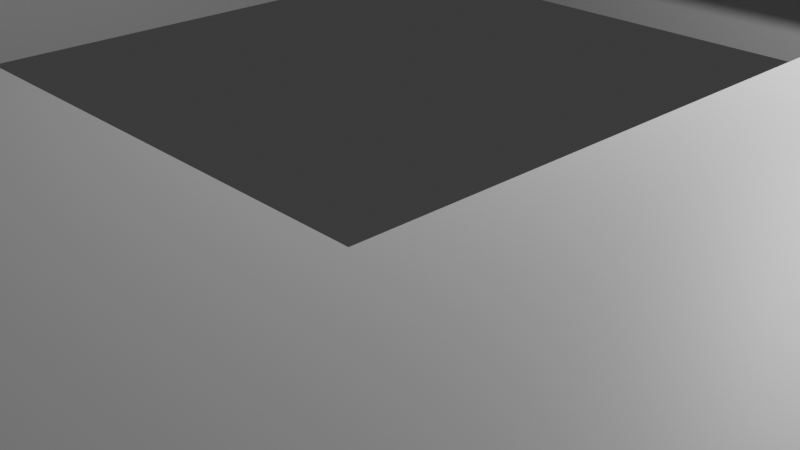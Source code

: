 # Source: l1.blend  (saved by Blender 5.0.118; exported with 4.5.12 LTS)
import bpy
from mathutils import Matrix  # noqa: F401  (used for matrix-valued properties, if any)

bpy.ops.wm.read_factory_settings(use_empty=True)
scene = bpy.context.scene
scene.name = 'Scene'

# ---- collections
col_collection = bpy.data.collections.new('Collection'); scene.collection.children.link(col_collection)
col_export = bpy.data.collections.new('Export'); scene.collection.children.link(col_export)

# ---- materials (node trees are filled in below, after node groups)
mat_walls = bpy.data.materials.new('Walls')
mat_walls.alpha_threshold = 0.0
mat_walls.use_backface_culling_lightprobe_volume = False
mat_walls.roughness = 0.5
mat_walls.line_color = (0.0, 0.0, 0.0, 1.0)
mat_floor = bpy.data.materials.new('Floor')

# ---- material node trees
mat_walls.use_nodes = True; mat_walls.node_tree.nodes.clear()
_N = mat_walls.node_tree.nodes; _L = mat_walls.node_tree.links
n0 = _N.new('ShaderNodeOutputMaterial'); n0.name = 'Material Output'; n0.location = (200, 100)
n1 = _N.new('ShaderNodeBsdfPrincipled'); n1.name = 'Principled BSDF'; n1.location = (-200, 100)
_L.new(n1.outputs[0], n0.inputs[0])
n0.is_active_output = True
mat_floor.use_nodes = True; mat_floor.node_tree.nodes.clear()
_N = mat_floor.node_tree.nodes; _L = mat_floor.node_tree.links
n0 = _N.new('ShaderNodeBsdfPrincipled'); n0.name = 'Principled BSDF'; n0.location = (-200, 100)
n1 = _N.new('ShaderNodeOutputMaterial'); n1.name = 'Material Output'; n1.location = (200, 100)
_L.new(n0.outputs[0], n1.inputs[0])
n1.is_active_output = True

# ---- world
world_world = bpy.data.worlds.new('World'); scene.world = world_world
world_world.use_nodes = True; world_world.node_tree.nodes.clear()
_N = world_world.node_tree.nodes; _L = world_world.node_tree.links
n0 = _N.new('ShaderNodeOutputWorld'); n0.name = 'World Output'; n0.location = (200, 100)
n1 = _N.new('ShaderNodeBackground'); n1.name = 'Background'; n1.location = (-200, 100)
n1.inputs[0].default_value = (0.05088, 0.05088, 0.05088, 1.0)
_L.new(n1.outputs[0], n0.inputs[0])
n0.is_active_output = True
world_world.color = (0.05088, 0.05088, 0.05088)
world_world.sun_shadow_jitter_overblur = 0.0

# ---- cameras
cam_camera = bpy.data.cameras.new('Camera')
cam_camera.clip_end = 100.0
cam_camera.ortho_scale = 7.314

# ---- lights
light_light = bpy.data.lights.new('Light', 'POINT')
light_light.energy = 1000.0
light_light.shadow_soft_size = 0.1

# ---- meshes
me_cube_001 = bpy.data.meshes.new('Cube.001')
me_cube_001.from_pydata([(2.5, -12.5, 0.0), (2.5, -12.5, 3.0), (5.0, -27.5, 0.0), (5.0, -27.5, 3.0), (7.5, -7.5, 3.0), (7.5, -7.5, 0.0), (2.5, -25.0, 3.0), (2.5, -25.0, 0.0), (7.5, -4.5, 0.0), (7.5, -4.5, 3.0), (7.5, 4.5, 0.0), (7.5, 4.5, 3.0), (-2.5, -12.5, 0.0), (-2.5, -12.5, 3.0), (-5.0, -27.5, 0.0), (-5.0, -27.5, 3.0), (-7.5, -7.5, 3.0), (-7.5, -7.5, 0.0), (-2.5, -25.0, 3.0), (-2.5, -25.0, 0.0), (-7.5, -4.5, 0.0), (-7.5, -4.5, 3.0), (-7.5, 4.5, 0.0), (-7.5, 4.5, 3.0), (37.5, 7.5, 3.0), (37.5, 7.5, 0.0), (-37.5, 7.5, 3.0), (-37.5, 7.5, 0.0), (22.5, 4.5, 0.0), (22.5, 4.5, 3.0), (22.5, -4.5, 0.0), (-22.5, 4.5, 0.0), (-22.5, 4.5, 3.0), (-22.5, -4.5, 0.0), (-22.5, -4.5, 3.0), (37.5, -7.5, 3.0), (37.5, -7.5, 0.0), (-37.5, -7.5, 3.0), (-37.5, -7.5, 0.0), (22.5, -4.5, 3.0)], [], [(7, 6, 1, 0), (2, 3, 6, 7), (4, 5, 0, 1), (10, 8, 9, 11), (19, 12, 13, 18), (14, 19, 18, 15), (16, 13, 12, 17), (29, 28, 10, 11), (23, 21, 20, 22), (20, 21, 34, 33), (31, 32, 23, 22), (24, 26, 27, 25), (29, 39, 30, 28), (31, 33, 34, 32), (5, 4, 35, 36), (36, 35, 24, 25), (37, 16, 17, 38), (37, 38, 27, 26), (2, 14, 15, 3), (8, 30, 39, 9)])
_uv = me_cube_001.uv_layers.new(name='UVMap')
_uv.uv.foreach_set('vector', [59.54, 3.815e-06, 59.54, -1.0, 56.04, -1.0, 56.04, 3.815e-06, 60.25, 3.815e-06, 60.25, -1.0, 59.54, -1.0, 59.54, 3.815e-06, 54.63, -1.0, 54.63, 3.815e-06, 56.04, 3.815e-06, 56.04, -1.0, 3.0, -1.0, 2.384e-07, -1.0, 4.768e-07, -2.0, 3.0, -2.0, 2.707, -5.722e-06, 6.208, -4.768e-06, 6.208, -1.0, 2.707, -1.0, 2.0, -5.722e-06, 2.707, -5.722e-06, 2.707, -1.0, 2.0, -1.0, 7.622, -1.0, 6.208, -1.0, 6.208, -4.768e-06, 7.622, -5.722e-06, 10.0, -2.0, 10.0, -1.0, 3.0, -1.0, 3.0, -2.0, 3.0, -2.0, 2.384e-07, -2.0, 0.0, -3.0, 3.0, -3.0, 27.2, -3.0, 27.2, -2.0, 20.2, -2.0, 20.2, -3.0, 10.0, -3.0, 10.0, -2.0, 3.0, -2.0, 3.0, -3.0, 41.13, -1.0, 21.12, -1.0, 21.12, -1.907e-06, 41.13, 0.0, 10.0, -2.0, 20.2, -2.0, 20.2, -1.0, 10.0, -1.0, 10.0, -3.0, 20.2, -3.0, 20.2, -2.0, 10.0, -2.0, 54.63, 3.815e-06, 54.63, -1.0, 46.13, -1.0, 46.13, 3.815e-06, 46.13, 3.815e-06, 46.13, -1.0, 41.13, -1.0, 41.13, 0.0, 16.12, -1.0, 7.622, -1.0, 7.622, -5.722e-06, 16.12, -3.815e-06, 16.12, -1.0, 16.12, -3.815e-06, 21.12, -1.907e-06, 21.12, -1.0, 9.095e-13, -6.651e-06, 2.0, -5.722e-06, 2.0, -1.0, 1.192e-07, -1.0, 27.2, -1.0, 20.2, -1.0, 20.2, -2.0, 27.2, -2.0])
me_cube_001.materials.append(mat_walls)
me_cube_001.update()
me_plane_001 = bpy.data.meshes.new('Plane.001')
me_plane_001.from_pydata([(0.0, 7.5, 0.0), (0.0, -7.5, 0.0), (0.0, 4.5, 0.0), (0.0, -4.5, 0.0), (0.0, -2.5, 0.0), (0.0, 2.5, 0.0), (22.5, 7.5, 0.0), (22.5, -7.5, 0.0), (22.5, 4.5, 0.0), (22.5, 2.5, 0.0), (22.5, -2.5, 0.0), (22.5, -4.5, 0.0), (0.0, -0.8333, 0.0), (0.0, 0.8333, 0.0), (22.5, -0.8333, 0.0), (22.5, 0.8333, 0.0), (27.0, -7.5, 0.0), (27.0, 7.5, 0.0), (31.0, -7.5, 0.0), (31.0, 7.5, 0.0), (33.0, -7.5, 0.0), (33.0, 7.5, 0.0), (37.5, -7.5, 0.0), (37.5, 7.5, 0.0), (27.0, 4.5, 0.0), (31.0, 4.5, 0.0), (33.0, 4.5, 0.0), (37.5, 4.5, 0.0), (27.0, -4.5, 0.0), (27.0, -2.5, 0.0), (27.0, 2.5, 0.0), (31.0, -4.5, 0.0), (31.0, -2.5, 0.0), (31.0, 2.5, 0.0), (33.0, -4.5, 0.0), (33.0, -2.5, 0.0), (33.0, 2.5, 0.0), (37.5, -4.5, 0.0), (37.5, -2.5, 0.0), (37.5, 2.5, 0.0), (29.0, 7.5, 0.0), (29.0, 4.5, 0.0), (29.0, 2.5, 0.0), (29.0, -2.5, 0.0), (29.0, -7.5, 0.0), (29.0, -4.5, 0.0), (27.0, -0.8333, 0.0), (27.0, 0.8333, 0.0), (31.0, -0.8333, 0.0), (31.0, 0.8333, 0.0), (33.0, -0.8333, 0.0), (33.0, 0.8333, 0.0), (37.5, -0.8333, 0.0), (37.5, 0.8333, 0.0), (29.0, -0.8333, 0.0), (29.0, 0.8333, 0.0), (25.5, -7.5, 0.0), (25.5, 4.5, 0.0), (25.5, 2.5, 0.0), (25.5, -2.5, 0.0), (25.5, -4.5, 0.0), (25.5, 7.5, 0.0), (25.5, 0.8333, 0.0), (25.5, -0.8333, 0.0), (34.5, 7.5, 0.0), (34.5, -7.5, 0.0), (34.5, 4.5, 0.0), (34.5, 2.5, 0.0), (34.5, -2.5, 0.0), (34.5, -4.5, 0.0), (34.5, 0.8333, 0.0), (34.5, -0.8333, 0.0), (7.5, 7.5, 0.0), (7.5, -7.5, 0.0), (7.5, 4.5, 0.0), (7.5, 2.5, 0.0), (7.5, -2.5, 0.0), (7.5, -4.5, 0.0), (7.5, -0.8333, 0.0), (7.5, 0.8333, 0.0), (5.0, -27.5, 0.0), (2.5, -25.0, 0.0), (2.5, -12.5, 0.0), (0.0, -25.0, 0.0), (0.0, -27.5, 0.0), (0.0, -12.5, 0.0)], [], [(75, 9, 8, 74), (73, 7, 11, 77), (77, 11, 10, 76), (79, 15, 9, 75), (74, 8, 6, 72), (76, 10, 14, 78), (78, 14, 15, 79), (60, 56, 16, 28), (45, 44, 18, 31), (31, 18, 20, 34), (69, 65, 22, 37), (64, 66, 27, 23), (19, 25, 26, 21), (40, 41, 25, 19), (61, 57, 24, 17), (66, 67, 39, 27), (68, 69, 37, 38), (71, 68, 38, 52), (32, 31, 34, 35), (41, 42, 33, 25), (48, 32, 35, 50), (57, 58, 30, 24), (54, 43, 32, 48), (59, 60, 28, 29), (63, 59, 29, 46), (46, 29, 43, 54), (24, 30, 42, 41), (17, 24, 41, 40), (28, 16, 44, 45), (45, 31, 32, 43), (30, 47, 55, 42), (47, 46, 54, 55), (58, 62, 47, 30), (62, 63, 46, 47), (42, 55, 49, 33), (55, 54, 48, 49), (33, 49, 51, 36), (49, 48, 50, 51), (67, 70, 53, 39), (70, 71, 52, 53), (15, 14, 63, 62), (9, 15, 62, 58), (14, 10, 59, 63), (10, 11, 60, 59), (8, 9, 58, 57), (6, 8, 57, 61), (11, 7, 56, 60), (51, 50, 71, 70), (36, 51, 70, 67), (50, 35, 68, 71), (35, 34, 69, 68), (26, 36, 67, 66), (21, 26, 66, 64), (34, 20, 65, 69), (12, 78, 79, 13), (4, 76, 78, 12), (2, 74, 72, 0), (13, 79, 75, 5), (3, 77, 76, 4), (1, 73, 77, 3), (5, 75, 74, 2), (84, 80, 81, 83), (85, 82, 73, 1), (83, 81, 82, 85)])
_uv = me_plane_001.uv_layers.new(name='UVMap')
_uv.uv.foreach_set('vector', [1.875, 2.5, 6.25, 2.5, 6.25, 3.0, 1.875, 3.0, 1.875, 2.384e-06, 6.25, 5.96e-07, 6.25, 0.75, 1.875, 0.75, 1.875, 0.75, 6.25, 0.75, 6.25, 1.25, 1.875, 1.25, 1.875, 2.083, 6.25, 2.083, 6.25, 2.5, 1.875, 2.5, 1.875, 3.0, 6.25, 3.0, 6.25, 3.75, 1.875, 3.75, 1.875, 1.25, 6.25, 1.25, 6.25, 1.667, 1.875, 1.667, 1.875, 1.667, 6.25, 1.667, 6.25, 2.083, 1.875, 2.083, 7.0, 0.75, 7.0, 5.96e-07, 7.375, 5.96e-07, 7.375, 0.75, 7.875, 0.75, 7.875, 5.96e-07, 8.375, 5.96e-07, 8.375, 0.75, 8.375, 0.75, 8.375, 5.96e-07, 8.875, 5.96e-07, 8.875, 0.75, 9.25, 0.75, 9.25, 0.0, 10.0, 0.0, 10.0, 0.75, 9.25, 3.75, 9.25, 3.0, 10.0, 3.0, 10.0, 3.75, 8.375, 3.75, 8.375, 3.0, 8.875, 3.0, 8.875, 3.75, 7.875, 3.75, 7.875, 3.0, 8.375, 3.0, 8.375, 3.75, 7.0, 3.75, 7.0, 3.0, 7.375, 3.0, 7.375, 3.75, 9.25, 3.0, 9.25, 2.5, 10.0, 2.5, 10.0, 3.0, 9.25, 1.25, 9.25, 0.75, 10.0, 0.75, 10.0, 1.25, 9.25, 1.667, 9.25, 1.25, 10.0, 1.25, 10.0, 1.667, 8.375, 1.25, 8.375, 0.75, 8.875, 0.75, 8.875, 1.25, 7.875, 3.0, 7.875, 2.5, 8.375, 2.5, 8.375, 3.0, 8.375, 1.667, 8.375, 1.25, 8.875, 1.25, 8.875, 1.667, 7.0, 3.0, 7.0, 2.5, 7.375, 2.5, 7.375, 3.0, 7.875, 1.667, 7.875, 1.25, 8.375, 1.25, 8.375, 1.667, 7.0, 1.25, 7.0, 0.75, 7.375, 0.75, 7.375, 1.25, 7.0, 1.667, 7.0, 1.25, 7.375, 1.25, 7.375, 1.667, 7.375, 1.667, 7.375, 1.25, 7.875, 1.25, 7.875, 1.667, 7.375, 3.0, 7.375, 2.5, 7.875, 2.5, 7.875, 3.0, 7.375, 3.75, 7.375, 3.0, 7.875, 3.0, 7.875, 3.75, 7.375, 0.75, 7.375, 5.96e-07, 7.875, 5.96e-07, 7.875, 0.75, 7.875, 0.75, 8.375, 0.75, 8.375, 1.25, 7.875, 1.25, 7.375, 2.5, 7.375, 2.083, 7.875, 2.083, 7.875, 2.5, 7.375, 2.083, 7.375, 1.667, 7.875, 1.667, 7.875, 2.083, 7.0, 2.5, 7.0, 2.083, 7.375, 2.083, 7.375, 2.5, 7.0, 2.083, 7.0, 1.667, 7.375, 1.667, 7.375, 2.083, 7.875, 2.5, 7.875, 2.083, 8.375, 2.083, 8.375, 2.5, 7.875, 2.083, 7.875, 1.667, 8.375, 1.667, 8.375, 2.083, 8.375, 2.5, 8.375, 2.083, 8.875, 2.083, 8.875, 2.5, 8.375, 2.083, 8.375, 1.667, 8.875, 1.667, 8.875, 2.083, 9.25, 2.5, 9.25, 2.083, 10.0, 2.083, 10.0, 2.5, 9.25, 2.083, 9.25, 1.667, 10.0, 1.667, 10.0, 2.083, 6.25, 2.083, 6.25, 1.667, 7.0, 1.667, 7.0, 2.083, 6.25, 2.5, 6.25, 2.083, 7.0, 2.083, 7.0, 2.5, 6.25, 1.667, 6.25, 1.25, 7.0, 1.25, 7.0, 1.667, 6.25, 1.25, 6.25, 0.75, 7.0, 0.75, 7.0, 1.25, 6.25, 3.0, 6.25, 2.5, 7.0, 2.5, 7.0, 3.0, 6.25, 3.75, 6.25, 3.0, 7.0, 3.0, 7.0, 3.75, 6.25, 0.75, 6.25, 5.96e-07, 7.0, 5.96e-07, 7.0, 0.75, 8.875, 2.083, 8.875, 1.667, 9.25, 1.667, 9.25, 2.083, 8.875, 2.5, 8.875, 2.083, 9.25, 2.083, 9.25, 2.5, 8.875, 1.667, 8.875, 1.25, 9.25, 1.25, 9.25, 1.667, 8.875, 1.25, 8.875, 0.75, 9.25, 0.75, 9.25, 1.25, 8.875, 3.0, 8.875, 2.5, 9.25, 2.5, 9.25, 3.0, 8.875, 3.75, 8.875, 3.0, 9.25, 3.0, 9.25, 3.75, 8.875, 0.75, 8.875, 5.96e-07, 9.25, 0.0, 9.25, 0.75, 2.682e-06, 1.667, 1.875, 1.667, 1.875, 2.083, 2.682e-06, 2.083, 2.682e-06, 1.25, 1.875, 1.25, 1.875, 1.667, 2.682e-06, 1.667, 3.278e-06, 3.0, 1.875, 3.0, 1.875, 3.75, 3.278e-06, 3.75, 2.682e-06, 2.083, 1.875, 2.083, 1.875, 2.5, 3.278e-06, 2.5, 2.682e-06, 0.75, 1.875, 0.75, 1.875, 1.25, 2.682e-06, 1.25, 2.086e-06, 2.98e-06, 1.875, 2.384e-06, 1.875, 0.75, 2.682e-06, 0.75, 3.278e-06, 2.5, 1.875, 2.5, 1.875, 3.0, 3.278e-06, 3.0, 5.96e-07, 5.96e-07, 1.25, 0.0, 0.625, 0.625, 0.0, 0.625, 2.384e-06, 4.375, 0.625, 4.375, 1.875, 5.625, 2.98e-06, 5.625, 0.0, 0.625, 0.625, 0.625, 0.625, 4.375, 2.384e-06, 4.375])
me_plane_001.materials.append(mat_floor)
me_plane_001.update()
me_plane_002 = bpy.data.meshes.new('Plane.002')
me_plane_002.from_pydata([(7.5, -7.5, 0.0), (2.5, -12.5, 0.0), (6.0, 7.5, 0.0), (5.0, -27.5, 0.0), (2.5, -25.0, 0.0), (2.0, -4.5, 0.0), (4.5, -4.5, 0.0), (4.5, 4.5, 0.0), (25.5, -4.5, 0.0), (37.5, -7.5, 0.0), (22.5, -7.5, 0.0), (34.5, -4.5, 0.0), (25.5, 4.5, 0.0), (34.5, 4.5, 0.0), (37.5, 7.5, 0.0), (0.0, 4.5, 0.0), (0.0, 7.5, 0.0), (22.5, 7.5, 0.0), (0.0, -25.0, 0.0), (0.0, -12.5, 0.0), (0.0, -27.5, 0.0), (-1.192e-07, -4.5, 0.0)], [], [(18, 19, 1, 4), (20, 18, 4, 3), (16, 2, 7, 15), (7, 12, 8, 6), (1, 5, 6, 0), (19, 21, 5, 1), (17, 12, 7, 2), (13, 14, 9, 11), (13, 12, 17, 14), (8, 11, 9, 10), (6, 8, 10, 0)])
_uv = me_plane_002.uv_layers.new(name='UVMap')
_uv.uv.foreach_set('vector', [9.5, 10.0, 6.0, 10.0, 6.0, 9.5, 9.5, 9.5, 10.0, 10.0, 9.5, 10.0, 9.5, 9.5, 10.0, 9.0, 3.576e-06, 10.0, 3.576e-06, 8.5, 1.0, 8.5, 1.0, 10.0, 1.0, 8.5, 0.0, 0.0, 0.0, 0.0, 4.0, 8.5, 6.0, 9.5, 4.0, 9.5, 4.0, 8.5, 5.0, 8.5, 6.0, 10.0, 4.0, 10.0, 4.0, 9.5, 6.0, 9.5, 0.0, 0.0, 0.0, 0.0, 1.0, 8.5, 3.576e-06, 8.5, 0.0, 0.0, 0.0, 0.0, 0.0, 0.0, 0.0, 0.0, 0.0, 0.0, 0.0, 0.0, 0.0, 0.0, 0.0, 0.0, 0.0, 0.0, 0.0, 0.0, 0.0, 0.0, 0.0, 0.0, 4.0, 8.5, 0.0, 0.0, 0.0, 0.0, 5.0, 8.5])
me_plane_002.materials.append(mat_walls)
me_plane_002.update()

# ---- objects
ob_light = bpy.data.objects.new('Light', light_light)
ob_camera = bpy.data.objects.new('Camera', cam_camera)
ob_walls = bpy.data.objects.new('Walls', me_cube_001)
ob_floor = bpy.data.objects.new('Floor', me_plane_001)
ob_ceilling = bpy.data.objects.new('Ceilling', me_plane_002)

# ---- transforms, parenting, visibility, modifiers, constraints
ob_light.location = (4.076, 1.005, 5.904)
ob_light.rotation_euler = (0.6503, 0.05522, 1.866)
ob_light.lock_rotations_4d = False
ob_light.empty_display_type = 'ARROWS'
ob_light.color = (0.0, 0.0, 0.0, 0.0)
ob_light.lineart.crease_threshold = 0.0
ob_camera.location = (7.359, -6.926, 4.958)
ob_camera.rotation_euler = (1.109, 0.0, 0.8149)
ob_camera.lock_rotations_4d = False
ob_camera.empty_display_type = 'ARROWS'
ob_camera.color = (0.0, 0.0, 0.0, 0.0)
ob_camera.display_type = 'WIRE'
ob_camera.lineart.crease_threshold = 0.0
ob_walls.location = (0.0, 0.0, 0.0)
ob_walls.lock_rotations_4d = False
ob_walls.empty_display_type = 'ARROWS'
ob_walls.lineart.crease_threshold = 0.0
ob_floor.location = (0.0, 0.0, 0.0)
ob_floor.hide_render = True
_m = ob_floor.modifiers.new('Mirror', 'MIRROR')
ob_ceilling.location = (0.0, 0.0, 3.0)
_m = ob_ceilling.modifiers.new('Mirror', 'MIRROR')

# ---- collection membership
col_collection.objects.link(ob_light)
col_collection.objects.link(ob_camera)
col_collection.objects.link(ob_walls)
col_collection.objects.link(ob_floor)
col_collection.objects.link(ob_ceilling)

# ---- scene / render settings (as saved in the file)
scene.camera = ob_camera
scene.frame_start = 1; scene.frame_end = 250; scene.frame_set(2)
scene.render.engine = 'BLENDER_EEVEE_NEXT'
scene.render.bake_bias = 0.0
scene.render.bake_samples = 0
scene.cycles.sampling_pattern = 'TABULATED_SOBOL'
scene.eevee.use_volume_custom_range = False
bpy.context.view_layer.update()
